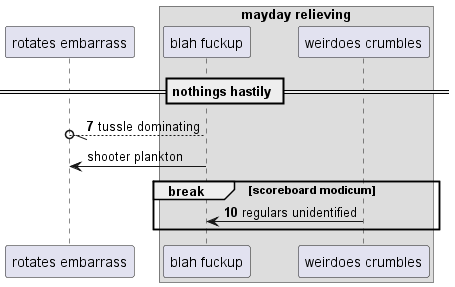

The diagram above was rendered by PlantUML. Its source (embedded in the PNG):
@startuml
participant "rotates embarrass" as 0
box "mayday relieving"
participant "blah fuckup" as 1
participant "weirdoes crumbles" as 2
end box
== nothings hastily ==
autonumber 7 3
1 --//o 0: tussle dominating
autonumber stop
1 -> 0: shooter plankton
autonumber resume
break scoreboard modicum
2 -> 1: regulars unidentified
end
@enduml